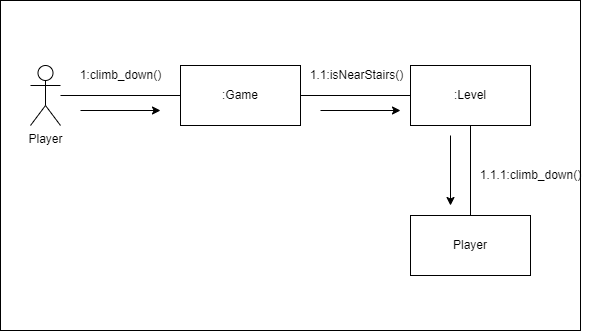

The diagram above was exported from draw.io. Its source (the exported page's mxGraphModel, read from the mxfile embedded in the PNG):
<mxGraphModel dx="757" dy="615" grid="1" gridSize="10" guides="1" tooltips="1" connect="1" arrows="1" fold="1" page="1" pageScale="1" pageWidth="1200" pageHeight="1600" math="0" shadow="0">
  <root>
    <mxCell id="0" />
    <mxCell id="1" parent="0" />
    <mxCell id="15" value="" style="rounded=0;whiteSpace=wrap;html=1;" parent="1" vertex="1">
      <mxGeometry x="70" y="100" width="580" height="330" as="geometry" />
    </mxCell>
    <mxCell id="2" value="Player" style="shape=umlActor;verticalLabelPosition=bottom;verticalAlign=top;html=1;outlineConnect=0;" parent="1" vertex="1">
      <mxGeometry x="100" y="165" width="30" height="60" as="geometry" />
    </mxCell>
    <mxCell id="3" value=":Game" style="rounded=0;whiteSpace=wrap;html=1;" parent="1" vertex="1">
      <mxGeometry x="250" y="165" width="120" height="60" as="geometry" />
    </mxCell>
    <mxCell id="4" value=":Level" style="rounded=0;whiteSpace=wrap;html=1;" parent="1" vertex="1">
      <mxGeometry x="480" y="165" width="120" height="60" as="geometry" />
    </mxCell>
    <mxCell id="5" value="Player" style="rounded=0;whiteSpace=wrap;html=1;" parent="1" vertex="1">
      <mxGeometry x="480" y="315" width="120" height="60" as="geometry" />
    </mxCell>
    <mxCell id="6" value="" style="endArrow=none;html=1;entryX=0;entryY=0.5;entryDx=0;entryDy=0;" parent="1" source="2" target="3" edge="1">
      <mxGeometry width="50" height="50" relative="1" as="geometry">
        <mxPoint x="380" y="315" as="sourcePoint" />
        <mxPoint x="430" y="265" as="targetPoint" />
      </mxGeometry>
    </mxCell>
    <mxCell id="7" value="" style="endArrow=none;html=1;exitX=1;exitY=0.5;exitDx=0;exitDy=0;entryX=0;entryY=0.5;entryDx=0;entryDy=0;" parent="1" source="3" target="4" edge="1">
      <mxGeometry width="50" height="50" relative="1" as="geometry">
        <mxPoint x="380" y="315" as="sourcePoint" />
        <mxPoint x="430" y="265" as="targetPoint" />
      </mxGeometry>
    </mxCell>
    <mxCell id="8" value="" style="endArrow=none;html=1;entryX=0.5;entryY=1;entryDx=0;entryDy=0;exitX=0.5;exitY=0;exitDx=0;exitDy=0;" parent="1" source="5" target="4" edge="1">
      <mxGeometry width="50" height="50" relative="1" as="geometry">
        <mxPoint x="380" y="315" as="sourcePoint" />
        <mxPoint x="430" y="265" as="targetPoint" />
      </mxGeometry>
    </mxCell>
    <mxCell id="9" value="1:climb_down()" style="text;html=1;align=center;verticalAlign=middle;resizable=0;points=[];autosize=1;strokeColor=none;fillColor=none;" parent="1" vertex="1">
      <mxGeometry x="140" y="160" width="100" height="30" as="geometry" />
    </mxCell>
    <mxCell id="10" value="1.1:isNearStairs()" style="text;html=1;align=center;verticalAlign=middle;resizable=0;points=[];autosize=1;strokeColor=none;fillColor=none;" parent="1" vertex="1">
      <mxGeometry x="366" y="160" width="120" height="30" as="geometry" />
    </mxCell>
    <mxCell id="11" value="1.1.1:climb_down()" style="text;html=1;align=center;verticalAlign=middle;resizable=0;points=[];autosize=1;strokeColor=none;fillColor=none;" parent="1" vertex="1">
      <mxGeometry x="540" y="260" width="120" height="30" as="geometry" />
    </mxCell>
    <mxCell id="12" value="" style="endArrow=classic;html=1;" parent="1" edge="1">
      <mxGeometry width="50" height="50" relative="1" as="geometry">
        <mxPoint x="150" y="210" as="sourcePoint" />
        <mxPoint x="230" y="210" as="targetPoint" />
      </mxGeometry>
    </mxCell>
    <mxCell id="13" value="" style="endArrow=classic;html=1;" parent="1" edge="1">
      <mxGeometry width="50" height="50" relative="1" as="geometry">
        <mxPoint x="390" y="210" as="sourcePoint" />
        <mxPoint x="470" y="210" as="targetPoint" />
      </mxGeometry>
    </mxCell>
    <mxCell id="14" value="" style="endArrow=classic;html=1;" parent="1" edge="1">
      <mxGeometry width="50" height="50" relative="1" as="geometry">
        <mxPoint x="520" y="235" as="sourcePoint" />
        <mxPoint x="520" y="305" as="targetPoint" />
      </mxGeometry>
    </mxCell>
  </root>
</mxGraphModel>